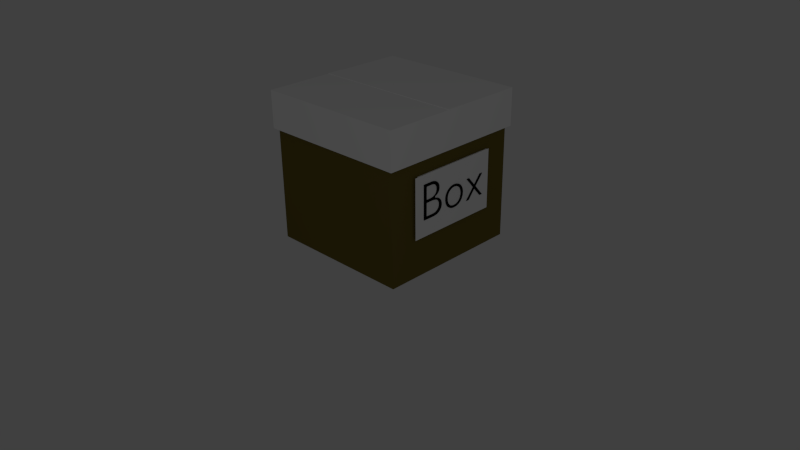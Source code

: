 # Source: jf-karton_unbrauchbar_.blend  (saved by Blender 2.75.0; exported with 4.5.12 LTS)
import bpy
from mathutils import Matrix  # noqa: F401  (used for matrix-valued properties, if any)

bpy.ops.wm.read_factory_settings(use_empty=True)
scene = bpy.context.scene
scene.name = 'Scene'

# ---- collections
col_collection_1 = bpy.data.collections.new('Collection 1'); scene.collection.children.link(col_collection_1)

# ---- materials (node trees are filled in below, after node groups)
mat_material_006 = bpy.data.materials.new('Material.006')
mat_material_006.alpha_threshold = 0.0
mat_material_006.diffuse_color = (0.0, 0.0, 0.0, 1.0)
mat_material_006.roughness = 0.5
mat_material_006.line_color = (0.0, 0.0, 0.0, 1.0)
mat_material_005 = bpy.data.materials.new('Material.005')
mat_material_005.alpha_threshold = 0.0
mat_material_005.diffuse_color = (1.0, 1.0, 1.0, 1.0)
mat_material_005.roughness = 0.5
mat_material_005.line_color = (0.0, 0.0, 0.0, 1.0)
mat_material_002 = bpy.data.materials.new('Material.002')
mat_material_002.alpha_threshold = 0.0
mat_material_002.diffuse_color = (1.0, 1.0, 1.0, 1.0)
mat_material_002.roughness = 0.5
mat_material_002.line_color = (0.0, 0.0, 0.0, 1.0)
mat_karton_vorne_png = bpy.data.materials.new('karton_vorne.png')
mat_karton_vorne_png.alpha_threshold = 0.0
mat_karton_vorne_png.preview_render_type = 'CUBE'
mat_karton_vorne_png.diffuse_color = (0.1683, 0.1298, 0.02632, 1.0)
mat_karton_vorne_png.roughness = 1.568
mat_karton_vorne_png.line_color = (0.0, 0.0, 0.0, 1.0)

# ---- material node trees

# ---- world
world_world = bpy.data.worlds.new('World'); scene.world = world_world
world_world.color = (0.05088, 0.05088, 0.05088)
world_world.use_sun_shadow = False
world_world.sun_shadow_jitter_overblur = 0.0
world_world.cycles.sampling_method = 'MANUAL'
world_world.cycles.sample_map_resolution = 256

# ---- cameras
cam_camera = bpy.data.cameras.new('Camera')
cam_camera.clip_end = 100.0
cam_camera.lens = 35.0
cam_camera.sensor_width = 32.0
cam_camera.sensor_height = 18.0
cam_camera.ortho_scale = 7.314
cam_camera.dof.focus_distance = 0.0

# ---- lights
light_lamp = bpy.data.lights.new('Lamp', 'SPOT')
light_lamp.transmission_factor = 0.0
light_lamp.cutoff_distance = 30.0
light_lamp.energy = 100.0
light_lamp.shadow_buffer_clip_start = 1.001
light_lamp.shadow_soft_size = 0.1
light_lamp.shadow_maximum_resolution = 0.006
light_lamp.use_absolute_resolution = True
light_lamp.spot_size = 1.309
light_lamp.cycles.use_multiple_importance_sampling = False

# ---- meshes
me_plane = bpy.data.meshes.new('Plane')
me_plane.from_pydata([(1.0, -1.0, 0.0), (-1.0, -1.0, 0.0), (1.0, 1.0, 0.0), (-1.0, 1.0, 0.0)], [], [(1, 0, 2, 3)])
me_plane.materials.append(mat_material_005)
me_plane.use_remesh_preserve_volume = False
me_plane.use_remesh_preserve_attributes = False
me_plane.use_mirror_vertex_groups = False
me_plane.update()
me_cube_001 = bpy.data.meshes.new('Cube.001')
me_cube_001.from_pydata([(-1.0, -1.0, -1.0), (-1.0, 1.0, -1.0), (1.0, 1.0, -1.0), (1.0, -1.0, -1.0), (-1.0, -1.0, 1.0), (-1.0, 1.0, 1.0), (1.0, 1.0, 1.0), (1.0, -1.0, 1.0), (0.1091, -1.004, 1.0), (-0.1091, -1.004, 1.0), (0.1091, 1.004, 1.0), (-0.1091, 1.004, 1.0), (0.1091, -1.004, 1.02), (-0.1091, -1.004, 1.02), (0.1091, 1.004, 1.02), (-0.1091, 1.004, 1.02), (0.1091, -1.004, 1.02), (-0.1091, -1.004, 1.02), (0.1091, 1.004, 1.02), (-0.1091, 1.004, 1.02), (0.1091, -1.004, 1.02), (-0.1091, -1.004, 1.02), (0.1091, 1.004, 1.02), (-0.1091, 1.004, 1.02), (0.1091, -1.004, 1.02), (-0.1091, -1.004, 1.02), (0.1091, 1.004, 1.02), (-0.1091, 1.004, 1.02), (-0.6044, 0.9656, -4.73), (-0.6045, 0.9586, -1.795), (0.5623, 0.9635, -4.73), (0.5623, 0.9565, -1.795), (-0.6044, 0.9822, -4.73), (-0.6044, 0.9752, -1.794), (0.5623, 0.9801, -4.73), (0.5623, 0.9731, -1.794)], [], [(4, 5, 1, 0), (5, 6, 2, 1), (6, 7, 3, 2), (7, 4, 0, 3), (0, 1, 2, 3), (7, 6, 5, 4), (9, 11, 10, 8), (12, 14, 18, 16), (8, 10, 14, 12), (11, 9, 13, 15), (10, 11, 15, 14), (9, 8, 12, 13), (15, 13, 17, 19), (14, 15, 19, 18), (13, 12, 16, 17), (25, 24, 26, 27), (24, 25, 21, 20), (27, 26, 22, 23), (25, 27, 23, 21), (26, 24, 20, 22), (29, 31, 30, 28), (33, 32, 34, 35), (28, 30, 34, 32), (31, 29, 33, 35), (30, 31, 35, 34), (29, 28, 32, 33)])
_ca = me_cube_001.color_attributes.new('Col', 'BYTE_COLOR', 'CORNER')
_ca.data.foreach_set('color', [1.0, 1.0, 1.0, 1.0, 1.0, 1.0, 1.0, 1.0, 1.0, 1.0, 1.0, 1.0, 1.0, 1.0, 1.0, 1.0, 1.0, 1.0, 1.0, 1.0, 1.0, 1.0, 1.0, 1.0, 1.0, 1.0, 1.0, 1.0, 1.0, 1.0, 1.0, 1.0, 1.0, 1.0, 1.0, 1.0, 1.0, 1.0, 1.0, 1.0, 1.0, 1.0, 1.0, 1.0, 1.0, 1.0, 1.0, 1.0, 1.0, 1.0, 1.0, 1.0, 1.0, 1.0, 1.0, 1.0, 1.0, 1.0, 1.0, 1.0, 1.0, 1.0, 1.0, 1.0, 1.0, 1.0, 1.0, 1.0, 1.0, 1.0, 1.0, 1.0, 1.0, 1.0, 1.0, 1.0, 1.0, 1.0, 1.0, 1.0, 1.0, 1.0, 1.0, 1.0, 1.0, 1.0, 1.0, 1.0, 1.0, 1.0, 1.0, 1.0, 1.0, 1.0, 1.0, 1.0, 1.0, 1.0, 1.0, 1.0, 1.0, 1.0, 1.0, 1.0, 1.0, 1.0, 1.0, 1.0, 1.0, 1.0, 1.0, 1.0, 1.0, 1.0, 1.0, 1.0, 1.0, 1.0, 1.0, 1.0, 1.0, 1.0, 1.0, 1.0, 1.0, 1.0, 1.0, 1.0, 1.0, 1.0, 1.0, 1.0, 1.0, 1.0, 1.0, 1.0, 1.0, 1.0, 1.0, 1.0, 1.0, 1.0, 1.0, 1.0, 1.0, 1.0, 1.0, 1.0, 1.0, 1.0, 1.0, 1.0, 1.0, 1.0, 1.0, 1.0, 1.0, 1.0, 1.0, 1.0, 1.0, 1.0, 1.0, 1.0, 1.0, 1.0, 1.0, 1.0, 1.0, 1.0, 1.0, 1.0, 1.0, 1.0, 1.0, 1.0, 1.0, 1.0, 1.0, 1.0, 1.0, 1.0, 1.0, 1.0, 1.0, 1.0, 1.0, 1.0, 1.0, 1.0, 1.0, 1.0, 1.0, 1.0, 1.0, 1.0, 1.0, 1.0, 1.0, 1.0, 1.0, 1.0, 1.0, 1.0, 1.0, 1.0, 1.0, 1.0, 1.0, 1.0, 1.0, 1.0, 1.0, 1.0, 1.0, 1.0, 1.0, 1.0, 1.0, 1.0, 1.0, 1.0, 1.0, 1.0, 1.0, 1.0, 1.0, 1.0, 1.0, 1.0, 1.0, 1.0, 1.0, 1.0, 1.0, 1.0, 1.0, 1.0, 1.0, 1.0, 1.0, 1.0, 1.0, 1.0, 1.0, 1.0, 1.0, 1.0, 1.0, 1.0, 1.0, 1.0, 1.0, 1.0, 1.0, 1.0, 1.0, 1.0, 1.0, 1.0, 1.0, 1.0, 1.0, 1.0, 1.0, 1.0, 1.0, 1.0, 1.0, 1.0, 1.0, 1.0, 1.0, 1.0, 1.0, 1.0, 1.0, 1.0, 1.0, 1.0, 1.0, 1.0, 1.0, 1.0, 1.0, 1.0, 1.0, 1.0, 1.0, 1.0, 1.0, 1.0, 1.0, 1.0, 1.0, 1.0, 1.0, 1.0, 1.0, 1.0, 1.0, 1.0, 1.0, 1.0, 1.0, 1.0, 1.0, 1.0, 1.0, 1.0, 1.0, 1.0, 1.0, 1.0, 1.0, 1.0, 1.0, 1.0, 1.0, 1.0, 1.0, 1.0, 1.0, 1.0, 1.0, 1.0, 1.0, 1.0, 1.0, 1.0, 1.0, 1.0, 1.0, 1.0, 1.0, 1.0, 1.0, 1.0, 1.0, 1.0, 1.0, 1.0, 1.0, 1.0, 1.0, 1.0, 1.0, 1.0, 1.0, 1.0, 1.0, 1.0, 1.0, 1.0, 1.0, 1.0, 1.0, 1.0, 1.0, 1.0, 1.0, 1.0, 1.0, 1.0, 1.0, 1.0, 1.0, 1.0, 1.0, 1.0, 1.0, 1.0, 1.0, 1.0, 1.0, 1.0, 1.0, 1.0, 1.0, 1.0, 1.0, 1.0, 1.0, 1.0, 1.0, 1.0, 1.0, 1.0, 1.0, 1.0, 1.0, 1.0, 1.0, 1.0, 1.0, 1.0, 1.0, 1.0, 1.0, 1.0, 1.0, 1.0, 1.0, 1.0, 1.0, 1.0, 1.0, 1.0, 1.0, 1.0, 1.0, 1.0, 1.0, 1.0, 1.0, 1.0])
me_cube_001.materials.append(mat_material_002)
me_cube_001.use_remesh_preserve_volume = False
me_cube_001.use_remesh_preserve_attributes = False
me_cube_001.use_mirror_vertex_groups = False
me_cube_001.update()
me_cube = bpy.data.meshes.new('Cube')
me_cube.from_pydata([(1.0, 1.0, -1.0), (1.0, -1.0, -1.0), (-1.0, -1.0, -1.0), (-1.0, 1.0, -1.0), (1.0, 1.0, 1.0), (1.0, -1.0, 1.0), (-1.0, -1.0, 1.0), (-1.0, 1.0, 1.0)], [], [(0, 1, 2, 3), (4, 7, 6, 5), (0, 4, 5, 1), (1, 5, 6, 2), (2, 6, 7, 3), (4, 0, 3, 7)])
me_cube.materials.append(mat_karton_vorne_png)
me_cube.use_remesh_preserve_volume = False
me_cube.use_remesh_preserve_attributes = False
me_cube.use_mirror_vertex_groups = False
me_cube.update()

# ---- curves / text
txt_text = bpy.data.curves.new('Text', 'FONT')
txt_text.dimensions = '2D'
txt_text.body = 'Box'
txt_text.materials.append(mat_material_006)
txt_text.use_path_clamp = True
txt_text.bevel_resolution = 0
txt_text.offset = -0.02
txt_text.extrude = 0.04

# ---- objects
ob_text = bpy.data.objects.new('Text', txt_text)
ob_e = bpy.data.objects.new('e', me_plane)
ob_k = bpy.data.objects.new('k', me_cube_001)
ob_cube = bpy.data.objects.new('Cube', me_cube)
ob_lamp = bpy.data.objects.new('Lamp', light_lamp)
ob_camera = bpy.data.objects.new('Camera', cam_camera)

# ---- transforms, parenting, visibility, modifiers, constraints
ob_text.location = (0.5778, 1.013, 0.6602)
ob_text.rotation_euler = (1.571, 0.0, 3.142)
ob_text.scale = (0.7125, 0.7125, 0.7125)
ob_text.lineart.crease_threshold = 0.0
ob_e.location = (0.0, 1.034, 0.8528)
ob_e.rotation_euler = (1.571, 0.0, 0.0)
ob_e.scale = (0.6512, 0.4022, 1.0)
ob_e.lineart.crease_threshold = 0.0
ob_k.location = (0.0, 0.0, 1.698)
ob_k.scale = (1.05, 1.05, 0.25)
ob_k.lineart.crease_threshold = 0.0
ob_cube.location = (0.0, 0.0, 0.9239)
ob_cube.lock_rotations_4d = False
ob_cube.empty_display_type = 'ARROWS'
ob_cube.lineart.crease_threshold = 0.0
ob_lamp.location = (7.485, 7.969, 6.014)
ob_lamp.rotation_euler = (5.721, 0.6473, -0.01297)
ob_lamp.lock_rotations_4d = False
ob_lamp.empty_display_type = 'ARROWS'
ob_lamp.color = (0.0, 0.0, 0.0, 0.0)
ob_lamp.lineart.crease_threshold = 0.0
ob_camera.location = (7.244, 7.427, 5.236)
ob_camera.rotation_euler = (1.109, 0.01082, -3.928)
ob_camera.lock_rotations_4d = False
ob_camera.empty_display_type = 'ARROWS'
ob_camera.color = (0.0, 0.0, 0.0, 0.0)
ob_camera.display_type = 'WIRE'
ob_camera.lineart.crease_threshold = 0.0

# ---- collection membership
col_collection_1.objects.link(ob_text)
col_collection_1.objects.link(ob_e)
col_collection_1.objects.link(ob_k)
col_collection_1.objects.link(ob_cube)
col_collection_1.objects.link(ob_lamp)
col_collection_1.objects.link(ob_camera)

# ---- scene / render settings (as saved in the file)
scene.camera = ob_camera
scene.frame_start = 1; scene.frame_end = 250; scene.frame_set(40)
scene.render.engine = 'CYCLES'
scene.render.image_settings.compression = 90
scene.render.resolution_percentage = 50
scene.render.fps = 25
scene.render.dither_intensity = 0.0
scene.cycles.use_denoising = False
scene.cycles.samples = 10
scene.cycles.sampling_pattern = 'TABULATED_SOBOL'
scene.cycles.light_sampling_threshold = 0.0
scene.cycles.use_adaptive_sampling = False
scene.cycles.use_light_tree = False
scene.cycles.blur_glossy = 0.0
scene.cycles.volume_bounces = 1
scene.cycles.pixel_filter_type = 'GAUSSIAN'
scene.cycles.sample_clamp_indirect = 0.0
scene.view_settings.view_transform = 'Standard'
bpy.context.view_layer.update()
